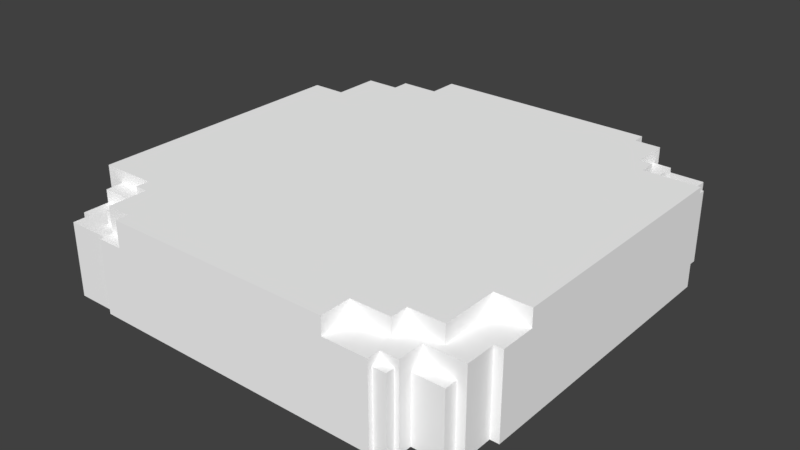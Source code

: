 # Source: Grass_Tile_Isle_Bridge.blend  (saved by Blender 2.79.0; exported with 4.5.12 LTS)
import bpy
from mathutils import Matrix  # noqa: F401  (used for matrix-valued properties, if any)

bpy.ops.wm.read_factory_settings(use_empty=True)
scene = bpy.context.scene
scene.name = 'Scene'

# ---- collections
col_collection_1 = bpy.data.collections.new('Collection 1'); scene.collection.children.link(col_collection_1)

# ---- materials (node trees are filled in below, after node groups)
mat_palette_016 = bpy.data.materials.new('palette.016')
mat_palette_016.alpha_threshold = 0.0
mat_palette_016.use_transparent_shadow = False
mat_palette_016.diffuse_color = (1.0, 1.0, 1.0, 1.0)
mat_palette_016.specular_color = (0.0, 0.0, 0.0)
mat_palette_016.roughness = 0.5
mat_palette_016.specular_intensity = 1.0

# ---- node groups
ng_auto_smooth = bpy.data.node_groups.new('Auto Smooth', 'GeometryNodeTree')
_s = ng_auto_smooth.interface.new_socket(name='Geometry', in_out='OUTPUT', socket_type='NodeSocketGeometry')
_s = ng_auto_smooth.interface.new_socket(name='Geometry', in_out='INPUT', socket_type='NodeSocketGeometry')
_s = ng_auto_smooth.interface.new_socket(name='Angle', in_out='INPUT', socket_type='NodeSocketFloat')
_s.subtype = 'ANGLE'
_s.min_value = 0.0
_s.max_value = 3.142
ng_auto_smooth.is_modifier = True
_N = ng_auto_smooth.nodes; _L = ng_auto_smooth.links
n0 = _N.new('NodeGroupOutput'); n0.name = 'Group Output'; n0.location = (480, -100)
n1 = _N.new('NodeGroupInput'); n1.name = 'Group Input'; n1.location = (-420, -300)
n2 = _N.new('NodeGroupInput'); n2.name = 'Group Input.001'; n2.location = (-60, -100)
n3 = _N.new('GeometryNodeSetShadeSmooth'); n3.name = 'Set Shade Smooth'; n3.location = (120, -100)
n3.domain = 'EDGE'
n4 = _N.new('GeometryNodeSetShadeSmooth'); n4.name = 'Set Shade Smooth.001'; n4.location = (300, -100)
n5 = _N.new('GeometryNodeInputMeshEdgeAngle'); n5.name = 'Edge Angle'; n5.location = (-420, -220)
n6 = _N.new('GeometryNodeInputEdgeSmooth'); n6.name = 'Is Edge Smooth'; n6.location = (-60, -160)
n7 = _N.new('GeometryNodeInputShadeSmooth'); n7.name = 'Is Face Smooth'; n7.location = (-240, -340)
n8 = _N.new('FunctionNodeBooleanMath'); n8.name = 'Boolean Math'; n8.location = (-60, -220)
n9 = _N.new('FunctionNodeCompare'); n9.name = 'Compare'; n9.location = (-240, -180)
n9.operation = 'LESS_EQUAL'
_L.new(n5.outputs[0], n9.inputs[0])
_L.new(n4.outputs[0], n0.inputs[0])
_L.new(n1.outputs[1], n9.inputs[1])
_L.new(n9.outputs[0], n8.inputs[0])
_L.new(n7.outputs[0], n8.inputs[1])
_L.new(n2.outputs[0], n3.inputs[0])
_L.new(n6.outputs[0], n3.inputs[1])
_L.new(n3.outputs[0], n4.inputs[0])
_L.new(n8.outputs[0], n3.inputs[2])
n0.is_active_output = True

# ---- material node trees

# ---- world
world_world = bpy.data.worlds.new('World'); scene.world = world_world
world_world.color = (0.05088, 0.05088, 0.05088)
world_world.use_sun_shadow = False
world_world.sun_shadow_jitter_overblur = 0.0
world_world.cycles.sampling_method = 'MANUAL'

# ---- meshes
me_grama_tile_ilha_ponte_001 = bpy.data.meshes.new('grama_tile_ilha_ponte.001')
me_grama_tile_ilha_ponte_001.from_pydata([(-46.0, -4.181e-05, -44.0), (-46.0, 15.0, -44.0), (-50.0, -4.187e-05, -34.0), (-50.0, 4.0, -34.0), (-50.0, 4.0, -32.0), (-50.0, 17.0, -32.0), (-48.0, -4.185e-05, -41.0), (-46.0, -4.2e-05, -41.0), (-48.0, -4.308e-05, -34.0), (-48.0, 4.0, -34.0), (-48.0, 4.0, -32.0), (-46.0, 15.0, -41.0), (-38.0, -4.098e-05, -49.0), (-35.0, -4.335e-05, -49.0), (-38.0, 17.0, -49.0), (-35.0, -4.198e-05, -50.0), (-39.0, -4.246e-05, -47.0), (-38.0, -4.305e-05, -47.0), (-35.0, 17.0, -49.0), (-39.0, 15.0, -44.0), (-39.0, 19.0, -47.0), (-35.0, 19.0, -50.0), (-50.0, -4.196e-05, -9.033), (-50.0, 23.0, -28.0), (-50.0, -4.196e-05, 35.0), (34.0, -4.197e-05, -50.0), (32.0, 4.0, -50.0), (-25.0, 19.0, -50.0), (-46.0, 20.0, 35.0), (-46.0, -4.252e-05, 35.0), (-46.0, -4.153e-05, 45.0), (-34.0, -4.199e-05, 49.0), (-46.0, 17.0, 45.0), (-44.0, -4.337e-05, 45.0), (-34.0, 17.0, 49.0), (-44.0, 17.0, 45.0), (-44.0, -4.174e-05, 49.0), (-34.0, 17.0, 50.0), (-34.0, -4.197e-05, 50.0), (-28.0, 17.0, 50.0), (-10.2, 1.3, 50.0), (-6.89, -4.196e-05, 50.0), (-28.0, 23.0, 50.0), (-2.658, 1.897, 50.0), (0.8681, -4.196e-05, 50.0), (1.79, 2.738, 50.0), (-0.5968, 9.059, 50.0), (2.658, 11.15, 50.0), (3.635, 15.22, 50.0), (-50.0, 17.0, -28.0), (-48.0, 19.0, -41.0), (-48.0, 17.0, -32.0), (-39.0, 15.0, -41.0), (-39.0, 19.0, -41.0), (-48.0, 17.0, -28.0), (-48.0, 19.0, -28.0), (-42.0, 19.0, -28.0), (-42.0, 19.0, -39.0), (-35.0, 17.0, -47.0), (-39.0, -4.302e-05, -44.0), (-38.0, 17.0, -47.0), (-35.0, 19.0, -47.0), (-34.0, 19.0, -43.0), (-34.0, 19.0, -39.0), (-34.0, 23.0, -43.0), (-25.0, 23.0, -43.0), (-34.0, 23.0, -39.0), (-42.0, 23.0, -39.0), (-37.0, 23.0, 35.0), (-25.0, 19.0, -43.0), (-25.0, 23.0, -50.0), (-42.0, 23.0, -28.0), (-50.0, 23.0, 35.0), (-34.0, 23.0, 38.0), (-46.0, 17.0, 39.0), (-38.0, 17.0, 39.0), (-46.0, 20.0, 39.0), (-37.0, 20.0, 35.0), (-44.0, 17.0, 49.0), (-38.0, 20.0, 39.0), (-38.0, 17.0, 45.0), (-37.0, 23.0, 38.0), (-37.0, 20.0, 38.0), (-34.0, 20.0, 38.0), (-34.0, 17.0, 47.0), (-34.0, 17.0, 45.0), (-38.0, 20.0, 45.0), (-28.0, 17.0, 47.0), (-34.0, 20.0, 45.0), (-34.0, 23.0, 47.0), (-28.0, 23.0, 47.0), (-0.9494, 14.78, 50.0), (-0.1628, 19.04, 50.0), (-3.065, 21.65, 50.0), (34.0, -4.287e-05, -49.0), (34.0, 4.0, -50.0), (32.0, 4.0, -49.0), (32.0, 17.0, -50.0), (34.0, 4.0, -49.0), (44.0, 17.0, -49.0), (44.0, -4.196e-05, -49.0), (44.0, -4.347e-05, -45.0), (46.0, -4.159e-05, -45.0), (46.0, 17.0, -45.0), (46.0, 17.0, -39.0), (46.0, -4.197e-05, -34.0), (46.0, 20.0, -34.0), (50.0, 23.0, -34.0), (50.0, 2.413, -12.51), (50.0, -4.196e-05, -34.0), (50.0, -4.196e-05, -2.631), (50.0, 1.355, -7.595), (50.0, 5.573, -9.576), (50.0, 3.715, -6.755), (50.0, 10.47, -1.519), (2.197, 6.834, 50.0), (7.514, 9.927, 50.0), (35.0, -4.203e-05, 50.0), (50.0, 19.0, 26.0), (50.0, -4.195e-05, 34.0), (50.0, 19.0, 34.0), (35.0, 19.0, 50.0), (39.0, -4.208e-05, 44.0), (38.0, -4.423e-05, 47.0), (39.0, -4.216e-05, 47.0), (46.0, 15.0, 44.0), (35.0, -4.353e-05, 49.0), (38.0, -4.162e-05, 49.0), (39.0, 15.0, 44.0), (39.0, 19.0, 47.0), (35.0, 17.0, 49.0), (48.0, -4.198e-05, 34.0), (46.0, -4.269e-05, 41.0), (48.0, 19.0, 34.0), (48.0, -4.196e-05, 41.0), (48.0, 19.0, 41.0), (46.0, -4.127e-05, 44.0), (28.0, 23.0, -50.0), (28.0, 17.0, -50.0), (37.0, 23.0, -34.0), (28.0, 17.0, -47.0), (32.0, 17.0, -49.0), (34.0, 17.0, -47.0), (34.0, 17.0, -45.0), (28.0, 23.0, -47.0), (34.0, 23.0, -38.0), (34.0, 23.0, -47.0), (34.0, 20.0, -45.0), (34.0, 20.0, -38.0), (38.0, 17.0, -45.0), (38.0, 17.0, -39.0), (38.0, 20.0, -45.0), (38.0, 20.0, -39.0), (37.0, 20.0, -38.0), (37.0, 20.0, -34.0), (37.0, 23.0, -38.0), (44.0, 17.0, -45.0), (46.0, 20.0, -39.0), (50.0, 23.0, -14.05), (50.0, 20.48, -8.274), (50.0, 18.88, -6.836), (50.0, 15.51, -0.5968), (50.0, 17.77, -2.143), (50.0, 21.48, -10.69), (50.0, 23.0, 26.0), (42.0, 23.0, 26.0), (2.577, 17.36, 50.0), (7.297, 13.89, 50.0), (8.084, 17.77, 50.0), (4.584, 21.37, 50.0), (9.44, 21.18, 50.0), (25.0, 19.0, 50.0), (25.0, 23.0, 50.0), (25.0, 23.0, 43.0), (34.0, 23.0, 39.0), (25.0, 19.0, 43.0), (34.0, 19.0, 43.0), (34.0, 23.0, 43.0), (42.0, 19.0, 26.0), (34.0, 19.0, 39.0), (39.0, 15.0, 41.0), (46.0, 15.0, 41.0), (39.0, 19.0, 41.0), (35.0, 19.0, 47.0), (35.0, 17.0, 47.0), (38.0, 17.0, 47.0), (38.0, 17.0, 49.0), (42.0, 19.0, 39.0), (42.0, 23.0, 39.0)], [], [(4, 3, 2), (10, 3, 4), (9, 3, 10), (3, 9, 2), (18, 21, 15), (14, 18, 13), (59, 20, 16), (20, 17, 16), (22, 4, 2), (21, 26, 15), (28, 24, 29), (35, 32, 33), (34, 36, 31), (40, 38, 41), (42, 39, 40), (43, 41, 44), (39, 37, 38), (22, 49, 5), (50, 11, 7), (9, 51, 50), (71, 56, 55), (71, 67, 56), (23, 54, 49), (54, 55, 51), (57, 50, 56), (58, 14, 60), (27, 21, 61), (69, 27, 62), (61, 58, 60), (63, 53, 57), (67, 66, 57), (57, 53, 50), (52, 1, 11), (11, 1, 0), (53, 20, 19), (63, 62, 20), (71, 23, 68), (69, 65, 70), (70, 26, 27), (70, 138, 26), (139, 65, 66), (71, 164, 66), (66, 67, 71), (72, 23, 22), (72, 22, 24), (68, 23, 72), (75, 74, 32), (72, 28, 77), (68, 72, 77), (78, 35, 33), (75, 32, 35), (80, 35, 78), (82, 81, 77), (81, 82, 83), (80, 79, 75), (81, 68, 77), (83, 79, 88), (73, 81, 83), (86, 80, 85), (88, 79, 86), (39, 34, 37), (84, 87, 90), (84, 89, 88), (90, 89, 84), (39, 90, 87), (34, 84, 78), (88, 86, 85), (79, 77, 76), (80, 75, 35), (172, 90, 42), (94, 25, 95), (96, 26, 97), (98, 100, 94), (99, 100, 98), (101, 103, 102), (107, 109, 106), (108, 109, 107), (113, 108, 112), (111, 110, 108), (164, 110, 111), (112, 108, 107), (171, 44, 117), (116, 115, 45), (47, 115, 116), (46, 42, 115), (116, 45, 171), (121, 171, 117), (118, 110, 164), (119, 110, 118), (129, 122, 128), (124, 122, 129), (129, 123, 124), (117, 126, 130), (186, 127, 185), (134, 133, 135), (135, 132, 134), (120, 131, 119), (144, 137, 65), (141, 138, 140), (142, 141, 140), (147, 142, 146), (145, 147, 146), (141, 99, 96), (149, 99, 143), (156, 99, 150), (152, 147, 148), (143, 99, 142), (147, 149, 143), (145, 155, 148), (139, 155, 145), (156, 103, 101), (104, 156, 150), (139, 106, 154), (107, 106, 139), (106, 105, 104), (106, 104, 157), (106, 157, 154), (160, 107, 159), (161, 114, 107), (164, 160, 159), (164, 161, 162), (138, 97, 26), (165, 164, 71), (166, 91, 48), (168, 48, 167), (172, 93, 169), (171, 168, 167), (170, 48, 168), (172, 169, 170), (170, 166, 48), (176, 175, 171), (173, 175, 177), (172, 175, 173), (177, 174, 73), (182, 180, 181), (187, 188, 179), (187, 179, 182), (174, 179, 188), (177, 73, 173), (183, 176, 121), (121, 176, 171), (129, 184, 185), (183, 179, 176), (121, 130, 184), (130, 186, 184), (188, 187, 178), (135, 187, 182), (120, 178, 133), (135, 182, 181), (125, 132, 181), (125, 181, 180), (115, 42, 45), (51, 9, 10), (0, 1, 59), (8, 9, 6), (2, 9, 8), (4, 51, 10), (14, 13, 12), (13, 18, 15), (12, 17, 14), (1, 19, 59), (7, 11, 0), (15, 26, 25), (21, 27, 26), (28, 72, 24), (30, 28, 29), (33, 32, 30), (34, 78, 36), (36, 78, 33), (46, 47, 48, 91), (40, 39, 38), (43, 40, 41), (45, 43, 44), (45, 42, 43), (43, 42, 40), (5, 49, 54, 51), (91, 42, 46), (5, 51, 4), (26, 96, 98, 95), (6, 50, 7), (9, 50, 6), (50, 53, 52), (11, 50, 52), (57, 56, 67), (56, 50, 55), (23, 71, 55), (54, 23, 55), (51, 55, 50), (21, 18, 58), (17, 60, 14), (58, 18, 14), (20, 60, 17), (59, 19, 20), (63, 64, 62), (66, 65, 64), (62, 27, 61), (64, 65, 62), (62, 61, 20), (58, 61, 21), (20, 61, 60), (57, 66, 63), (63, 20, 53), (63, 66, 64), (52, 19, 1), (52, 53, 19), (4, 22, 5), (22, 23, 49), (27, 69, 70), (62, 65, 69), (164, 139, 66), (30, 74, 28), (30, 32, 74), (74, 76, 28), (76, 77, 28), (79, 76, 74), (82, 77, 79), (82, 79, 83), (83, 88, 73), (81, 73, 68), (84, 85, 80), (80, 86, 79), (34, 87, 84), (39, 87, 34), (85, 84, 88), (88, 89, 73), (90, 73, 89), (39, 42, 90), (78, 84, 80), (79, 74, 75), (73, 71, 68), (92, 42, 91), (92, 93, 42), (172, 42, 93), (113, 112, 114, 164), (26, 95, 25), (98, 94, 95), (96, 99, 98), (105, 102, 103), (104, 105, 103), (101, 100, 99), (105, 106, 109), (108, 110, 109), (113, 111, 108), (113, 164, 111), (107, 114, 112), (171, 45, 44), (115, 47, 46), (120, 119, 118), (185, 127, 123), (125, 128, 122), (186, 126, 127), (121, 117, 130), (133, 134, 131), (136, 125, 122), (65, 137, 70), (70, 137, 138), (141, 97, 138), (141, 96, 97), (144, 140, 137), (144, 142, 140), (145, 148, 147), (145, 146, 144), (144, 146, 142), (150, 99, 149), (152, 149, 151), (152, 151, 147), (147, 151, 149), (147, 143, 142), (142, 99, 141), (137, 140, 138), (152, 150, 149), (153, 152, 148), (148, 155, 153), (139, 153, 155), (152, 157, 150), (139, 145, 65), (154, 157, 153), (139, 154, 153), (156, 101, 99), (150, 157, 104), (157, 152, 153), (104, 103, 156), (158, 107, 139), (164, 114, 161), (162, 161, 107), (163, 159, 107), (158, 163, 107), (158, 159, 163), (158, 164, 159), (164, 162, 160), (164, 158, 139), (160, 162, 107), (65, 145, 144), (71, 73, 165), (167, 48, 47), (169, 93, 92), (170, 169, 166), (169, 92, 166), (172, 73, 90), (171, 167, 116), (34, 31, 38, 37), (172, 168, 171), (172, 170, 168), (167, 47, 116), (172, 173, 73), (172, 171, 175), (164, 165, 178), (118, 164, 178), (165, 73, 174), (177, 176, 174), (174, 176, 179), (188, 165, 174), (177, 175, 176), (186, 185, 184), (129, 183, 184), (129, 128, 182), (129, 185, 123), (186, 130, 126), (183, 182, 179), (129, 182, 183), (183, 121, 184), (135, 181, 132), (133, 178, 187), (188, 178, 165), (135, 133, 187), (120, 133, 131), (128, 125, 180), (182, 128, 180), (120, 118, 178), (166, 92, 91), (125, 136, 132)])
_uv = me_grama_tile_ilha_ponte_001.uv_layers.new(name='UVMap')
_uv.uv.foreach_set('vector', [0.6788, 0.01096, 0.6788, 0.000996, 0.7015, 0.000996, 0.672, 0.8618, 0.6606, 0.8718, 0.6606, 0.8618, 0.672, 0.8718, 0.6606, 0.8718, 0.672, 0.8618, 0.9844, 0.08765, 0.9957, 0.08765, 0.9844, 0.1076, 0.9773, 0.4213, 0.9716, 0.4313, 0.9716, 0.3367, 0.7457, 0.7839, 0.7628, 0.7839, 0.7628, 0.8685, 0.9337, 0.2702, 0.9507, 0.1755, 0.9507, 0.2702, 0.9757, 0.2702, 0.97, 0.1755, 0.9757, 0.1755, 0.7015, 0.1253, 0.6788, 0.01096, 0.7015, 0.000996, 0.5936, 0.6902, 0.6788, 0.3566, 0.7015, 0.6902, 0.8593, 0.4462, 0.8365, 0.3466, 0.8593, 0.3466, 0.9909, 0.5179, 0.9796, 0.5179, 0.9909, 0.4333, 0.9126, 0.3466, 0.9694, 0.4313, 0.9126, 0.4313, 0.8269, 0.1195, 0.8343, 0.000996, 0.8343, 0.136, 0.7037, 0.03088, 0.7378, 0.03088, 0.8269, 0.1195, 0.8235, 0.1571, 0.8343, 0.136, 0.8343, 0.1746, 0.7378, 0.03088, 0.7378, 0.000996, 0.8343, 0.000996, 0.7015, 0.1253, 0.605, 0.03088, 0.605, 0.01096, 0.9092, 0.6873, 0.9205, 0.7072, 0.9205, 0.7819, 0.7378, 0.762, 0.7264, 0.6972, 0.7775, 0.6873, 0.6413, 0.7881, 0.664, 0.7881, 0.664, 0.818, 0.8218, 0.7888, 0.8218, 0.8436, 0.7991, 0.7888, 0.6413, 0.8279, 0.6754, 0.818, 0.6754, 0.8279, 0.7037, 0.6972, 0.7037, 0.6873, 0.7264, 0.6972, 0.8676, 0.2342, 0.8365, 0.2184, 0.9144, 0.1979, 0.9844, 0.1315, 0.9957, 0.1464, 0.9844, 0.1464, 0.8846, 0.3339, 0.8471, 0.2966, 0.8598, 0.2867, 0.9144, 0.3109, 0.8846, 0.3339, 0.8806, 0.2772, 0.953, 0.2702, 0.953, 0.2602, 0.97, 0.2602, 0.8976, 0.2641, 0.8703, 0.252, 0.8676, 0.2342, 0.9966, 0.5299, 0.9966, 0.5697, 0.9739, 0.5299, 0.8676, 0.2342, 0.8703, 0.252, 0.8365, 0.2184, 0.8865, 0.8755, 0.8695, 0.8406, 0.8865, 0.8406, 0.6776, 0.7881, 0.6947, 0.7881, 0.6947, 0.8628, 0.9167, 0.1755, 0.9507, 0.1755, 0.9337, 0.1955, 0.8976, 0.2641, 0.8806, 0.2772, 0.8448, 0.2718, 0.5233, 0.1106, 0.5687, 0.1106, 0.4949, 0.4243, 0.5959, 0.8406, 0.6186, 0.8406, 0.6186, 0.8755, 0.5709, 0.6404, 0.6788, 0.3566, 0.5936, 0.6404, 0.5709, 0.6404, 0.605, 0.3765, 0.6788, 0.3566, 0.07492, 0.08068, 0.4268, 0.03586, 0.4779, 0.05578, 0.5233, 0.1106, 0.001135, 0.3795, 0.4779, 0.05578, 0.4779, 0.05578, 0.5233, 0.05578, 0.5233, 0.1106, 0.5709, 0.3446, 0.5709, 0.03088, 0.7015, 0.1253, 0.5709, 0.3446, 0.7015, 0.1253, 0.7015, 0.3446, 0.4949, 0.4243, 0.5687, 0.1106, 0.5687, 0.4243, 0.9069, 0.7371, 0.9069, 0.7769, 0.8729, 0.7769, 0.8365, 0.4612, 0.8593, 0.4462, 0.9103, 0.4462, 0.9103, 0.4612, 0.8365, 0.4612, 0.9103, 0.4462, 0.9546, 0.4333, 0.9773, 0.4333, 0.9773, 0.5179, 0.9069, 0.7371, 0.8729, 0.7769, 0.8729, 0.7669, 0.8729, 0.7371, 0.8729, 0.7669, 0.8502, 0.7669, 0.7037, 0.8606, 0.7208, 0.8606, 0.7037, 0.8755, 0.6583, 0.8618, 0.6583, 0.8767, 0.6413, 0.8767, 0.9625, 0.8157, 0.9796, 0.8456, 0.9625, 0.8456, 0.7208, 0.8606, 0.7208, 0.8755, 0.7037, 0.8755, 0.8842, 0.7789, 0.8785, 0.7988, 0.8445, 0.7789, 0.6413, 0.8618, 0.6583, 0.8618, 0.6413, 0.8767, 0.9796, 0.8675, 0.9625, 0.8675, 0.9625, 0.8476, 0.8445, 0.7789, 0.8785, 0.7988, 0.8445, 0.7988, 0.8445, 0.6873, 0.8502, 0.7171, 0.8445, 0.7171, 0.9432, 0.8606, 0.9092, 0.8606, 0.9092, 0.8307, 0.9467, 0.5747, 0.9126, 0.5747, 0.9296, 0.5647, 0.9092, 0.8307, 0.9432, 0.8307, 0.9432, 0.8606, 0.8888, 0.8705, 0.9058, 0.8406, 0.9058, 0.8705, 0.8502, 0.7171, 0.8615, 0.7171, 0.8502, 0.7669, 0.9796, 0.8476, 0.9796, 0.8675, 0.9625, 0.8476, 0.8785, 0.7988, 0.9012, 0.7938, 0.8785, 0.8386, 0.8729, 0.7371, 0.9069, 0.7371, 0.8729, 0.7669, 0.143, 0.499, 0.4438, 0.4841, 0.4438, 0.499, 0.9844, 0.1484, 0.9901, 0.1484, 0.9901, 0.1683, 0.9844, 0.000996, 0.9901, 0.000996, 0.9901, 0.06574, 0.6277, 0.7122, 0.5709, 0.6922, 0.6277, 0.6922, 0.5709, 0.7769, 0.5709, 0.6922, 0.6277, 0.7122, 0.7764, 0.7839, 0.765, 0.8685, 0.765, 0.7839, 0.8365, 0.5777, 0.8365, 0.4631, 0.8593, 0.5627, 0.7174, 0.4537, 0.7037, 0.3466, 0.8343, 0.3466, 0.7248, 0.4823, 0.7174, 0.4537, 0.7354, 0.4682, 0.7114, 0.4781, 0.7037, 0.5028, 0.7174, 0.4537, 0.8343, 0.6454, 0.7037, 0.5028, 0.7114, 0.4781, 0.7354, 0.4682, 0.7174, 0.4537, 0.8343, 0.3466, 0.7264, 0.2948, 0.8343, 0.1746, 0.8343, 0.3446, 0.7779, 0.2077, 0.7955, 0.1813, 0.8187, 0.1792, 0.771, 0.1836, 0.7955, 0.1813, 0.7779, 0.2077, 0.7829, 0.1673, 0.7037, 0.03088, 0.7955, 0.1813, 0.7779, 0.2077, 0.8187, 0.1792, 0.7264, 0.2948, 0.7264, 0.3446, 0.7264, 0.2948, 0.8343, 0.3446, 0.8116, 0.6454, 0.7037, 0.5028, 0.8343, 0.6454, 0.7037, 0.6853, 0.7037, 0.5028, 0.8116, 0.6454, 0.9571, 0.000996, 0.9401, 0.09562, 0.9401, 0.02092, 0.9571, 0.09562, 0.9401, 0.09562, 0.9571, 0.000996, 0.9716, 0.6743, 0.9659, 0.5797, 0.9716, 0.5797, 0.9796, 0.7819, 0.9739, 0.7819, 0.9739, 0.6972, 0.978, 0.2602, 0.978, 0.1755, 0.9893, 0.2602, 0.9523, 0.5279, 0.9126, 0.4333, 0.9523, 0.4333, 0.9467, 0.6743, 0.9353, 0.5797, 0.9467, 0.5797, 0.9739, 0.5797, 0.9852, 0.6743, 0.9739, 0.6743, 0.126, 0.01594, 0.126, 0.000996, 0.4268, 0.03586, 0.695, 0.7658, 0.6988, 0.7861, 0.6818, 0.7849, 0.6847, 0.7551, 0.695, 0.7658, 0.6818, 0.7849, 0.9262, 0.8187, 0.9432, 0.8287, 0.9092, 0.8287, 0.9092, 0.7839, 0.9262, 0.8187, 0.9092, 0.8287, 0.639, 0.7769, 0.5709, 0.7769, 0.639, 0.7122, 0.6753, 0.7344, 0.7007, 0.7063, 0.6734, 0.7543, 0.6781, 0.7046, 0.7007, 0.7063, 0.6413, 0.7319, 0.5993, 0.8187, 0.6334, 0.8386, 0.5936, 0.8386, 0.6734, 0.7543, 0.7007, 0.7063, 0.6847, 0.7551, 0.8411, 0.8556, 0.8241, 0.8755, 0.8241, 0.8556, 0.723, 0.8606, 0.7401, 0.8606, 0.723, 0.8755, 0.07492, 0.08068, 0.07492, 0.06076, 0.09194, 0.06076, 0.7764, 0.8685, 0.765, 0.8685, 0.7764, 0.7839, 0.6451, 0.6922, 0.6781, 0.7046, 0.6413, 0.7319, 0.9103, 0.5777, 0.8593, 0.5627, 0.9103, 0.5627, 0.8365, 0.5777, 0.8593, 0.5627, 0.9103, 0.5777, 0.8422, 0.6873, 0.8422, 0.7869, 0.8138, 0.7022, 0.8422, 0.6873, 0.8138, 0.7022, 0.8138, 0.6873, 0.5709, 0.7789, 0.5993, 0.7789, 0.5709, 0.8237, 0.8109, 0.4819, 0.8343, 0.3466, 0.82, 0.4747, 0.7918, 0.513, 0.7632, 0.5084, 0.8343, 0.3466, 0.8343, 0.6454, 0.8109, 0.4819, 0.82, 0.4747, 0.8343, 0.6454, 0.7918, 0.513, 0.8046, 0.5053, 0.605, 0.3765, 0.605, 0.3566, 0.6788, 0.3566, 0.04654, 0.3795, 0.001135, 0.3795, 0.5233, 0.1106, 0.7358, 0.1832, 0.7504, 0.1656, 0.7479, 0.1884, 0.7334, 0.2106, 0.7479, 0.1884, 0.7555, 0.2067, 0.7037, 0.2948, 0.7114, 0.1551, 0.713, 0.1931, 0.7264, 0.2948, 0.7334, 0.2106, 0.7555, 0.2067, 0.7141, 0.2173, 0.7479, 0.1884, 0.7334, 0.2106, 0.7037, 0.2948, 0.713, 0.1931, 0.7141, 0.2173, 0.7141, 0.2173, 0.7358, 0.1832, 0.7479, 0.1884, 0.8847, 0.1172, 0.9208, 0.1489, 0.8927, 0.1735, 0.9643, 0.317, 0.9416, 0.317, 0.9643, 0.2722, 0.8445, 0.8406, 0.8672, 0.8755, 0.8445, 0.8755, 0.09194, 0.4641, 0.09194, 0.4442, 0.4779, 0.4392, 0.8956, 0.6743, 0.8956, 0.6544, 0.9353, 0.6544, 0.5709, 0.8406, 0.5936, 0.8406, 0.5709, 0.8805, 0.8687, 0.07495, 0.9008, 0.1031, 0.8727, 0.09255, 0.5936, 0.8805, 0.5709, 0.8805, 0.5936, 0.8406, 0.09194, 0.4641, 0.4779, 0.4392, 0.143, 0.4641, 0.8646, 0.1278, 0.8847, 0.1172, 0.8526, 0.1383, 0.8526, 0.1383, 0.8847, 0.1172, 0.8927, 0.1735, 0.9716, 0.6743, 0.9489, 0.6643, 0.9659, 0.6643, 0.8646, 0.1278, 0.9008, 0.1031, 0.8847, 0.1172, 0.9796, 0.6873, 0.9739, 0.6972, 0.9625, 0.6972, 0.9957, 0.06773, 0.9957, 0.08267, 0.9844, 0.06773, 0.9394, 0.3369, 0.9167, 0.3369, 0.9167, 0.2722, 0.8365, 0.06086, 0.8687, 0.07495, 0.8727, 0.09255, 0.8566, 0.02917, 0.9208, 0.02917, 0.8646, 0.03621, 0.9467, 0.6743, 0.8956, 0.6743, 0.9353, 0.6544, 0.7968, 0.7888, 0.7798, 0.8635, 0.7798, 0.7888, 0.6209, 0.8406, 0.6379, 0.8406, 0.6379, 0.8755, 0.7955, 0.1813, 0.7037, 0.03088, 0.8187, 0.1792, 0.7264, 0.6972, 0.7378, 0.762, 0.7264, 0.762, 0.9231, 0.1723, 0.9231, 0.09761, 0.9628, 0.1723, 0.7378, 0.7819, 0.7378, 0.762, 0.7775, 0.7819, 0.9844, 0.1076, 0.9957, 0.08765, 0.9957, 0.1076, 0.8241, 0.8536, 0.8354, 0.7888, 0.8354, 0.8536, 0.7457, 0.7839, 0.7628, 0.8685, 0.7457, 0.8685, 0.9773, 0.3367, 0.9773, 0.4213, 0.9716, 0.3367, 0.9455, 0.7839, 0.9569, 0.7839, 0.9455, 0.8685, 0.9231, 0.09761, 0.9628, 0.09761, 0.9628, 0.1723, 0.6776, 0.8628, 0.6776, 0.7881, 0.6947, 0.8628, 0.7015, 0.6902, 0.6788, 0.3566, 0.7015, 0.3466, 0.5936, 0.6902, 0.5936, 0.6404, 0.6788, 0.3566, 0.8593, 0.4462, 0.8365, 0.4612, 0.8365, 0.3466, 0.8365, 0.6793, 0.8933, 0.5797, 0.8933, 0.6793, 0.9909, 0.4333, 0.9796, 0.5179, 0.9796, 0.4333, 0.9126, 0.3466, 0.9694, 0.3466, 0.9694, 0.4313, 0.9546, 0.5179, 0.9546, 0.4333, 0.9773, 0.5179, 0.7829, 0.1673, 0.771, 0.1836, 0.7479, 0.1884, 0.7504, 0.1656, 0.8269, 0.1195, 0.7378, 0.03088, 0.8343, 0.000996, 0.8235, 0.1571, 0.8269, 0.1195, 0.8343, 0.136, 0.8187, 0.1792, 0.8235, 0.1571, 0.8343, 0.1746, 0.8187, 0.1792, 0.7037, 0.03088, 0.8235, 0.1571, 0.8235, 0.1571, 0.7037, 0.03088, 0.8269, 0.1195, 0.9844, 0.1295, 0.9844, 0.1096, 0.9957, 0.1096, 0.9957, 0.1295, 0.7504, 0.1656, 0.7037, 0.03088, 0.7829, 0.1673, 0.8241, 0.7888, 0.8354, 0.7888, 0.8241, 0.8536, 0.9875, 0.5797, 0.9932, 0.5797, 0.9932, 0.5896, 0.9875, 0.5896, 0.9092, 0.7819, 0.9092, 0.6873, 0.9205, 0.7819, 0.7378, 0.762, 0.7775, 0.6873, 0.7775, 0.7819, 0.9092, 0.6873, 0.9603, 0.6873, 0.9603, 0.7072, 0.9205, 0.7072, 0.9092, 0.6873, 0.9603, 0.7072, 0.7991, 0.8436, 0.7991, 0.7888, 0.8218, 0.8436, 0.9144, 0.1979, 0.8365, 0.2184, 0.8919, 0.1755, 0.6413, 0.8279, 0.6413, 0.7881, 0.664, 0.818, 0.6754, 0.818, 0.6413, 0.8279, 0.664, 0.818, 0.7264, 0.6972, 0.7037, 0.6873, 0.7775, 0.6873, 0.9716, 0.4313, 0.9773, 0.4213, 0.9887, 0.4213, 0.9569, 0.7839, 0.9569, 0.8685, 0.9455, 0.8685, 0.9844, 0.1315, 0.9957, 0.1315, 0.9957, 0.1464, 0.9757, 0.2702, 0.97, 0.2602, 0.97, 0.1755, 0.9337, 0.2702, 0.9337, 0.1955, 0.9507, 0.1755, 0.9416, 0.3389, 0.9643, 0.319, 0.9643, 0.3389, 0.4779, 0.05578, 0.4268, 0.03586, 0.4779, 0.03586, 0.8806, 0.2772, 0.8846, 0.3339, 0.8598, 0.2867, 0.9489, 0.5747, 0.9489, 0.5299, 0.9716, 0.5747, 0.8806, 0.2772, 0.8598, 0.2867, 0.8448, 0.2718, 0.9887, 0.4213, 0.9887, 0.4313, 0.9716, 0.4313, 0.9757, 0.2702, 0.953, 0.2702, 0.97, 0.2602, 0.9739, 0.5299, 0.9966, 0.5697, 0.9739, 0.5697, 0.8976, 0.2641, 0.8448, 0.2718, 0.8703, 0.252, 0.9416, 0.3389, 0.9416, 0.319, 0.9643, 0.319, 0.8865, 0.8755, 0.8695, 0.8755, 0.8695, 0.8406, 0.9167, 0.1955, 0.9167, 0.1755, 0.9337, 0.1955, 0.6788, 0.01096, 0.7015, 0.1253, 0.605, 0.01096, 0.7015, 0.1253, 0.5709, 0.03088, 0.605, 0.03088, 0.5959, 0.8755, 0.5959, 0.8406, 0.6186, 0.8755, 0.9716, 0.5747, 0.9489, 0.5299, 0.9716, 0.5299, 0.001135, 0.3795, 0.07492, 0.08068, 0.4779, 0.05578, 0.8365, 0.6793, 0.8706, 0.5946, 0.8933, 0.5797, 0.8365, 0.6793, 0.8365, 0.5946, 0.8706, 0.5946, 0.8706, 0.5946, 0.8706, 0.5797, 0.8933, 0.5797, 0.8785, 0.8386, 0.9012, 0.7938, 0.9012, 0.8386, 0.9989, 0.6873, 0.9989, 0.7271, 0.9818, 0.7271, 0.8842, 0.7938, 0.9012, 0.7938, 0.8785, 0.7988, 0.8842, 0.7938, 0.8785, 0.7988, 0.8842, 0.7789, 0.9296, 0.5299, 0.9296, 0.5647, 0.9126, 0.5299, 0.4949, 0.4392, 0.4779, 0.4392, 0.4949, 0.4243, 0.8615, 0.7171, 0.8729, 0.7171, 0.8729, 0.7371, 0.9625, 0.8157, 0.9796, 0.8157, 0.9796, 0.8456, 0.8502, 0.7171, 0.8615, 0.6873, 0.8615, 0.7171, 0.8445, 0.6873, 0.8615, 0.6873, 0.8502, 0.7171, 0.9467, 0.5647, 0.9467, 0.5747, 0.9296, 0.5647, 0.9296, 0.5647, 0.9126, 0.5747, 0.9126, 0.5299, 0.4438, 0.4841, 0.4779, 0.4392, 0.4779, 0.4841, 0.8888, 0.8705, 0.8888, 0.8406, 0.9058, 0.8406, 0.8502, 0.7669, 0.8615, 0.7171, 0.8729, 0.7371, 0.9989, 0.6873, 0.9818, 0.7271, 0.9818, 0.6873, 0.4779, 0.4392, 0.5233, 0.1106, 0.4949, 0.4243, 0.7262, 0.1695, 0.7037, 0.03088, 0.7504, 0.1656, 0.7262, 0.1695, 0.7114, 0.1551, 0.7037, 0.03088, 0.7037, 0.2948, 0.7037, 0.03088, 0.7114, 0.1551, 0.7248, 0.4823, 0.7354, 0.4682, 0.7632, 0.5084, 0.8343, 0.6454, 0.6788, 0.3566, 0.6788, 0.3466, 0.7015, 0.3466, 0.9844, 0.1683, 0.9844, 0.1484, 0.9901, 0.1683, 0.639, 0.7122, 0.5709, 0.7769, 0.6277, 0.7122, 0.8422, 0.7869, 0.7798, 0.7869, 0.7798, 0.7022, 0.8138, 0.7022, 0.8422, 0.7869, 0.7798, 0.7022, 0.9594, 0.000996, 0.9821, 0.000996, 0.9821, 0.08566, 0.8593, 0.4631, 0.8593, 0.5627, 0.8365, 0.4631, 0.7174, 0.4537, 0.7037, 0.5028, 0.7037, 0.3466, 0.7248, 0.4823, 0.7114, 0.4781, 0.7174, 0.4537, 0.7248, 0.4823, 0.8343, 0.6454, 0.7114, 0.4781, 0.8343, 0.3466, 0.7632, 0.5084, 0.7354, 0.4682, 0.7264, 0.2948, 0.8187, 0.1792, 0.8343, 0.1746, 0.7955, 0.1813, 0.771, 0.1836, 0.7829, 0.1673, 0.8116, 0.6853, 0.7037, 0.6853, 0.8116, 0.6454, 0.9893, 0.2602, 0.978, 0.1755, 0.9893, 0.1755, 0.7037, 0.7839, 0.7435, 0.7839, 0.7435, 0.8586, 0.9651, 0.08765, 0.9821, 0.1723, 0.9651, 0.1723, 0.9796, 0.6873, 0.9796, 0.7819, 0.9739, 0.6972, 0.9126, 0.4333, 0.9523, 0.5279, 0.9126, 0.5279, 0.7037, 0.8586, 0.7037, 0.7839, 0.7435, 0.8586, 0.4268, 0.03586, 0.126, 0.000996, 0.4268, 0.0009961, 0.5709, 0.6404, 0.5709, 0.3765, 0.605, 0.3765, 0.695, 0.7658, 0.7007, 0.7663, 0.6988, 0.7861, 0.9844, 0.06574, 0.9844, 0.000996, 0.9901, 0.06574, 0.9625, 0.8137, 0.9625, 0.7839, 0.9796, 0.8137, 0.6754, 0.8299, 0.6413, 0.8598, 0.6413, 0.8299, 0.9092, 0.7839, 0.9262, 0.7839, 0.9262, 0.8187, 0.09194, 0.06076, 0.09194, 0.01594, 0.126, 0.01594, 0.6754, 0.8299, 0.6754, 0.8598, 0.6413, 0.8598, 0.6413, 0.7319, 0.7007, 0.7063, 0.6753, 0.7344, 0.8161, 0.8755, 0.7991, 0.8456, 0.8161, 0.8456, 0.5993, 0.8187, 0.6334, 0.8187, 0.6334, 0.8386, 0.8411, 0.8556, 0.8411, 0.8755, 0.8241, 0.8755, 0.9262, 0.8187, 0.9432, 0.8187, 0.9432, 0.8287, 0.6847, 0.7551, 0.7007, 0.7063, 0.695, 0.7658, 0.9796, 0.8137, 0.9625, 0.7839, 0.9796, 0.7839, 0.8161, 0.8755, 0.7991, 0.8755, 0.7991, 0.8456, 0.5936, 0.8237, 0.5993, 0.8187, 0.5936, 0.8386, 0.723, 0.8755, 0.7401, 0.8606, 0.7401, 0.8755, 0.9818, 0.8576, 0.9989, 0.8775, 0.9818, 0.8775, 0.9989, 0.7291, 0.9989, 0.7689, 0.9818, 0.7291, 0.07492, 0.08068, 0.09194, 0.06076, 0.4268, 0.03586, 0.5709, 0.8237, 0.5993, 0.7789, 0.5936, 0.8237, 0.9818, 0.8576, 0.9989, 0.8576, 0.9989, 0.8775, 0.9594, 0.08566, 0.9594, 0.000996, 0.9821, 0.08566, 0.9818, 0.7291, 0.9989, 0.7689, 0.9818, 0.7689, 0.5993, 0.7789, 0.5993, 0.8187, 0.5936, 0.8237, 0.6451, 0.6922, 0.679, 0.6947, 0.6781, 0.7046, 0.001135, 0.18, 0.001135, 0.08068, 0.07492, 0.08068, 0.8343, 0.6454, 0.7632, 0.5084, 0.7918, 0.513, 0.8046, 0.5053, 0.7918, 0.513, 0.8343, 0.3466, 0.8257, 0.4627, 0.82, 0.4747, 0.8343, 0.3466, 0.8343, 0.446, 0.8257, 0.4627, 0.8343, 0.3466, 0.8343, 0.446, 0.82, 0.4747, 0.8257, 0.4627, 0.8343, 0.446, 0.8343, 0.6454, 0.82, 0.4747, 0.8343, 0.6454, 0.8046, 0.5053, 0.8109, 0.4819, 0.001135, 0.3795, 0.001135, 0.18, 0.07492, 0.08068, 0.8109, 0.4819, 0.8046, 0.5053, 0.8343, 0.3466, 0.4268, 0.03586, 0.09194, 0.06076, 0.126, 0.01594, 0.5233, 0.1106, 0.4779, 0.4392, 0.04654, 0.3795, 0.7555, 0.2067, 0.7479, 0.1884, 0.771, 0.1836, 0.713, 0.1931, 0.7114, 0.1551, 0.7262, 0.1695, 0.7141, 0.2173, 0.713, 0.1931, 0.7358, 0.1832, 0.713, 0.1931, 0.7262, 0.1695, 0.7358, 0.1832, 0.143, 0.499, 0.4779, 0.4392, 0.4438, 0.4841, 0.7264, 0.2948, 0.7555, 0.2067, 0.7779, 0.2077, 0.9875, 0.7709, 0.9875, 0.8556, 0.9818, 0.8556, 0.9818, 0.7709, 0.7037, 0.2948, 0.7334, 0.2106, 0.7264, 0.2948, 0.7037, 0.2948, 0.7141, 0.2173, 0.7334, 0.2106, 0.7555, 0.2067, 0.771, 0.1836, 0.7779, 0.2077, 0.143, 0.499, 0.143, 0.4641, 0.4779, 0.4392, 0.8445, 0.8406, 0.8672, 0.8406, 0.8672, 0.8755, 0.9893, 0.2722, 0.9893, 0.312, 0.9666, 0.312, 0.9666, 0.2722, 0.9893, 0.2722, 0.9666, 0.312, 0.04654, 0.3795, 0.4779, 0.4392, 0.09194, 0.4442, 0.9666, 0.3339, 0.9666, 0.314, 0.9893, 0.3339, 0.9893, 0.3339, 0.9666, 0.314, 0.9893, 0.314, 0.04654, 0.4442, 0.04654, 0.3795, 0.09194, 0.4442, 0.9643, 0.2722, 0.9416, 0.317, 0.9416, 0.2722, 0.9957, 0.08267, 0.9844, 0.08267, 0.9844, 0.06773, 0.9716, 0.6743, 0.9489, 0.6743, 0.9489, 0.6643, 0.9571, 0.000996, 0.9401, 0.02092, 0.9231, 0.000996, 0.9716, 0.6743, 0.9659, 0.6643, 0.9659, 0.5797, 0.9651, 0.08765, 0.9821, 0.08765, 0.9821, 0.1723, 0.8646, 0.1278, 0.8727, 0.09255, 0.9008, 0.1031, 0.8486, 0.1137, 0.8727, 0.09255, 0.8646, 0.1278, 0.9625, 0.6873, 0.9796, 0.6873, 0.9625, 0.6972, 0.9467, 0.6743, 0.9353, 0.6544, 0.9353, 0.5797, 0.8646, 0.03621, 0.9208, 0.02917, 0.8687, 0.07495, 0.9394, 0.3369, 0.9167, 0.2722, 0.9394, 0.2722, 0.8365, 0.06086, 0.8646, 0.03621, 0.8687, 0.07495, 0.9739, 0.5797, 0.9852, 0.5797, 0.9852, 0.6743, 0.6209, 0.8755, 0.6209, 0.8406, 0.6379, 0.8755, 0.9231, 0.000996, 0.9401, 0.02092, 0.9231, 0.02092, 0.8566, 0.02917, 0.8887, 0.000996, 0.9208, 0.02917, 0.7358, 0.1832, 0.7262, 0.1695, 0.7504, 0.1656, 0.7968, 0.7888, 0.7968, 0.8635, 0.7798, 0.8635])
me_grama_tile_ilha_ponte_001.materials.append(mat_palette_016)
me_grama_tile_ilha_ponte_001.use_remesh_preserve_volume = False
me_grama_tile_ilha_ponte_001.use_remesh_preserve_attributes = False
me_grama_tile_ilha_ponte_001.use_mirror_vertex_groups = False
me_grama_tile_ilha_ponte_001.update()

# ---- objects
ob_grama_tile_ilha_ponte = bpy.data.objects.new('grama_tile_ilha_ponte', me_grama_tile_ilha_ponte_001)

# ---- transforms, parenting, visibility, modifiers, constraints
ob_grama_tile_ilha_ponte.location = (0.0, 0.0, 0.0)
ob_grama_tile_ilha_ponte.rotation_euler = (1.571, -0.0, 0.0)
ob_grama_tile_ilha_ponte.lineart.crease_threshold = 0.0
_m = ob_grama_tile_ilha_ponte.modifiers.new('Auto Smooth', 'NODES')
_m.node_group = ng_auto_smooth
_gi = [s.identifier for s in ng_auto_smooth.interface.items_tree if s.item_type == 'SOCKET' and s.in_out == 'INPUT']
_m[_gi[1]] = 0.5236  # Angle

# ---- collection membership
col_collection_1.objects.link(ob_grama_tile_ilha_ponte)

# ---- scene / render settings (as saved in the file)
scene.frame_start = 1; scene.frame_end = 250; scene.frame_set(1)
scene.render.engine = 'BLENDER_EEVEE_NEXT'
scene.render.resolution_percentage = 50
scene.render.dither_intensity = 0.0
scene.render.use_bake_selected_to_active = True
scene.cycles.use_denoising = False
scene.cycles.samples = 128
scene.cycles.sampling_pattern = 'TABULATED_SOBOL'
scene.cycles.use_adaptive_sampling = False
scene.cycles.use_light_tree = False
scene.cycles.blur_glossy = 0.0
scene.cycles.sample_clamp_indirect = 0.0
scene.view_settings.view_transform = 'Standard'
bpy.context.view_layer.update()

# ---- added for rendering (the .blend has no active camera and no usable light): camera, sun
cam_auto = bpy.data.cameras.new('AutoCamera')
cam_auto.lens = 50.0
cam_auto.sensor_width = 36.0
cam_auto.clip_end = 2326.52
ob_auto_camera = bpy.data.objects.new('AutoCamera', cam_auto)
scene.collection.objects.link(ob_auto_camera)
ob_auto_camera.location = (132.566, -159.079, 117.553)
ob_auto_camera.rotation_euler = (1.09748, -7.21219e-08, 0.694738)
scene.camera = ob_auto_camera
light_auto_sun = bpy.data.lights.new('AutoSun', 'SUN')
light_auto_sun.energy = 3.0
light_auto_sun.angle = 0.0523599
ob_auto_sun = bpy.data.objects.new('AutoSun', light_auto_sun)
scene.collection.objects.link(ob_auto_sun)
ob_auto_sun.rotation_euler = (0.872665, 0.174533, 0.523599)
bpy.context.view_layer.update()
